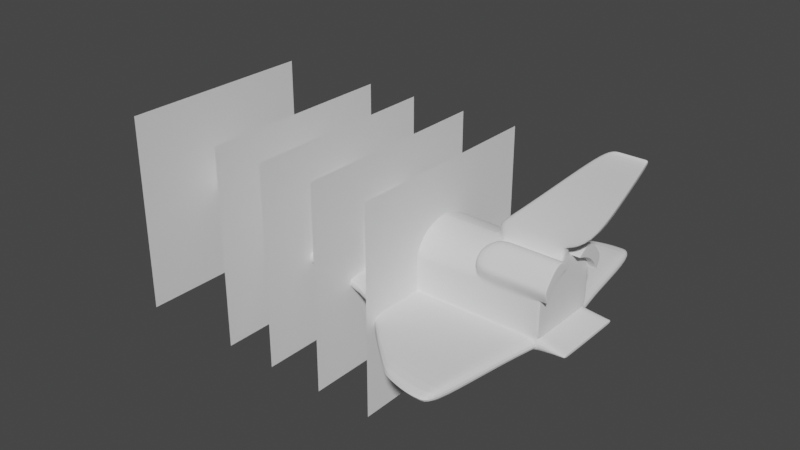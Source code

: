 # Source: 0011-transbordador.blend  (saved by Blender 3.3.6; exported with 4.5.12 LTS)
import bpy
from mathutils import Matrix  # noqa: F401  (used for matrix-valued properties, if any)

bpy.ops.wm.read_factory_settings(use_empty=True)
scene = bpy.context.scene
scene.name = 'Scene'

# ---- collections
col_collection = bpy.data.collections.new('Collection'); scene.collection.children.link(col_collection)

# ---- world
world_world = bpy.data.worlds.new('World'); scene.world = world_world
world_world.use_nodes = True; world_world.node_tree.nodes.clear()
_N = world_world.node_tree.nodes; _L = world_world.node_tree.links
n0 = _N.new('ShaderNodeOutputWorld'); n0.name = 'World Output'; n0.location = (300, 300)
n1 = _N.new('ShaderNodeBackground'); n1.name = 'Background'; n1.location = (10, 300)
n1.inputs[0].default_value = (0.05088, 0.05088, 0.05088, 1.0)
_L.new(n1.outputs[0], n0.inputs[0])
n0.is_active_output = True
world_world.color = (0.05088, 0.05088, 0.05088)
world_world.use_sun_shadow = False
world_world.sun_shadow_jitter_overblur = 0.0

# ---- meshes
me_plane = bpy.data.meshes.new('Plane')
me_plane.from_pydata([(-1.0, -1.0, 0.0), (1.0, -1.0, 0.0), (-1.0, 1.0, 0.0), (1.0, 1.0, 0.0)], [], [(0, 1, 3, 2)])
_uv = me_plane.uv_layers.new(name='UVMap')
_uv.uv.foreach_set('vector', [0.0, 0.0, 1.0, 0.0, 1.0, 1.0, 0.0, 1.0])
me_plane.update()
me_plane_001 = bpy.data.meshes.new('Plane.001')
me_plane_001.from_pydata([(-1.0, -1.0, 0.0), (1.0, -1.0, 0.0), (-1.0, 1.0, 0.0), (1.0, 1.0, 0.0)], [], [(0, 1, 3, 2)])
_uv = me_plane_001.uv_layers.new(name='UVMap')
_uv.uv.foreach_set('vector', [0.0, 0.0, 1.0, 0.0, 1.0, 1.0, 0.0, 1.0])
me_plane_001.update()
me_plane_002 = bpy.data.meshes.new('Plane.002')
me_plane_002.from_pydata([(-1.0, -1.0, 0.0), (1.0, -1.0, 0.0), (-1.0, 1.0, 0.0), (1.0, 1.0, 0.0)], [], [(0, 1, 3, 2)])
_uv = me_plane_002.uv_layers.new(name='UVMap')
_uv.uv.foreach_set('vector', [0.0, 0.0, 1.0, 0.0, 1.0, 1.0, 0.0, 1.0])
me_plane_002.update()
me_plane_003 = bpy.data.meshes.new('Plane.003')
me_plane_003.from_pydata([(-1.0, -1.0, 0.0), (1.0, -1.0, 0.0), (-1.0, 1.0, 0.0), (1.0, 1.0, 0.0)], [], [(0, 1, 3, 2)])
_uv = me_plane_003.uv_layers.new(name='UVMap')
_uv.uv.foreach_set('vector', [0.0, 0.0, 1.0, 0.0, 1.0, 1.0, 0.0, 1.0])
me_plane_003.update()
me_plane_004 = bpy.data.meshes.new('Plane.004')
me_plane_004.from_pydata([(-1.0, -1.0, 0.0), (1.0, -1.0, 0.0), (-1.0, 1.0, 0.0), (1.0, 1.0, 0.0)], [], [(0, 1, 3, 2)])
_uv = me_plane_004.uv_layers.new(name='UVMap')
_uv.uv.foreach_set('vector', [0.0, 0.0, 1.0, 0.0, 1.0, 1.0, 0.0, 1.0])
me_plane_004.update()
me_cube_002 = bpy.data.meshes.new('Cube.002')
me_cube_002.from_pydata([(-0.1192, -0.04333, -0.03555), (-0.1192, -0.04333, 0.05335), (-0.1192, -0.00388, -0.03555), (-0.1192, -0.00388, 0.05335), (0.9813, -0.3522, 0.2362), (1.493, -0.3522, 0.2362), (0.9813, -0.3522, 0.2428), (1.493, -0.3522, 0.2428), (-0.01449, -0.04626, 0.1184), (-0.02252, 0.0, 0.1184), (0.3027, 0.0, 0.2769), (0.309, -0.05072, 0.2769), (0.531, 0.0, 0.3524), (0.5352, -0.08613, 0.343), (-0.04414, 0.0, -0.0904), (-0.03612, -0.04626, -0.0904), (0.304, 0.0, -0.1578), (0.3102, -0.05072, -0.1578), (0.5352, -0.08613, -0.1782), (0.531, 0.0, -0.1782), (1.493, -0.3522, -0.06222), (0.8634, -0.3522, 0.2362), (0.62, -0.3254, 0.2848), (0.636, -0.1107, -0.1782), (0.636, 0.0, -0.1782), (0.9813, -0.3522, -0.06222), (0.8634, -0.3522, 0.06262), (0.9813, -0.3522, 0.06262), (0.7411, -0.1107, -0.1782), (0.7411, 0.0, -0.1782), (0.7595, -0.3372, 0.2505), (0.7604, -0.3372, 0.06262), (0.8634, -0.3522, -0.178), (0.9168, -0.1107, -0.1782), (0.9168, 0.0, -0.1782), (0.531, 0.0, 0.3591), (0.5352, -0.08613, 0.3496), (0.8634, -0.3522, -0.06222), (0.1446, -0.2018, -0.0902), (0.62, -0.3254, 0.2781), (0.6214, 0.0, 0.4834), (0.6214, -0.09784, 0.4791), (0.7066, 0.0, 0.5197), (0.7066, -0.06274, 0.5154), (0.7834, 0.0, 0.5197), (0.7834, -0.06274, 0.5154), (0.9168, 0.0, 0.5197), (0.9168, -0.06274, 0.5154), (0.1663, -0.2018, 0.1186), (0.3038, -0.2476, 0.1818), (0.6521, -0.3254, 0.06262), (1.494, -0.1107, -0.1782), (1.494, 0.0, -0.1782), (0.7604, -0.3372, -0.178), (1.494, 0.0, 0.5197), (1.494, -0.06274, 0.5154), (0.6521, -0.3254, -0.178), (0.6521, -0.3254, -0.06222), (0.7604, -0.3372, -0.06222), (2.075, -0.1107, -0.1782), (2.075, 0.0, -0.1782), (0.2619, -0.2476, 0.06262), (2.075, 0.0, 0.5197), (2.075, -0.06274, 0.5154), (0.3051, -0.2476, -0.1576), (0.2619, -0.2476, -0.06222), (2.64, -0.1107, 0.343), (2.64, -0.1107, -0.1782), (2.64, 0.0, -0.1782), (2.64, -0.1107, 0.3496), (2.64, 0.0, 0.5197), (2.64, -0.06274, 0.5154), (0.05392, -0.1623, 0.05355), (0.05392, -0.1623, -0.03535), (3.142, -0.1107, 0.343), (3.142, -0.1107, -0.1782), (3.142, 0.0, -0.1782), (3.142, -0.1107, 0.3496), (3.142, 0.0, 0.5197), (3.142, -0.06274, 0.5154), (2.075, -0.363, -0.06222), (2.075, -0.363, -0.178), (1.493, -0.363, -0.178), (0.9813, -0.363, -0.178), (3.633, -0.2388, -0.1781), (0.9813, -0.363, -0.06222), (3.209, -0.1107, -0.1782), (3.209, 0.0, -0.1782), (3.634, -0.1117, -0.1782), (1.493, -0.363, -0.06222), (3.209, 0.0, 0.5197), (3.314, -0.06274, 0.5154), (-0.08392, -0.09205, -0.03544), (-0.08392, -0.09205, 0.05346), (0.3044, -0.1235, -0.1577), (0.5744, -0.1843, -0.1781), (0.6934, -0.2378, -0.1781), (0.3032, -0.1235, 0.2606), (0.02521, -0.1217, 0.1185), (0.5744, -0.1843, 0.3221), (0.003586, -0.1217, -0.0903), (0.7985, -0.2378, -0.1781), (0.5744, -0.1843, 0.3288), (0.9164, -0.2378, -0.1781), (0.6787, -0.2363, 0.4284), (0.764, -0.2363, 0.4647), (0.8407, -0.2363, 0.4647), (0.9164, -0.2363, 0.4647), (1.493, -0.2378, -0.1781), (1.493, -0.2363, 0.4647), (2.64, -0.2378, 0.3029), (2.075, -0.2378, -0.1781), (2.075, -0.2363, 0.4647), (3.141, -0.2378, 0.3095), (2.64, -0.2378, 0.3095), (2.64, -0.2378, -0.1781), (3.141, -0.2378, 0.3029), (2.64, -0.2363, 0.4647), (3.634, -0.06372, 0.5154), (3.314, -0.2013, 0.6128), (3.141, -0.2378, -0.1781), (3.141, -0.2363, 0.4647), (3.208, -0.363, -0.178), (3.436, -0.3635, -0.178), (3.209, -0.2378, -0.1781), (3.209, -0.2363, 0.4647), (0.9813, -0.3522, -0.178), (0.7595, -0.3372, 0.2571), (0.7359, -0.3349, 0.3236), (0.8634, -0.3522, 0.2428), (1.493, -0.3522, 0.06262), (0.8289, -0.3499, 0.3189), (0.9056, -0.3499, 0.3189), (0.9813, -0.3499, 0.3189), (2.075, -0.3522, 0.2362), (2.075, -0.3522, 0.06262), (1.493, -0.3522, -0.178), (1.493, -0.3499, 0.3189), (2.64, -0.3522, 0.2362), (2.64, -0.3522, 0.06262), (2.075, -0.3522, -0.06222), (2.075, -0.3522, -0.178), (2.075, -0.3522, 0.2428), (2.075, -0.3499, 0.3189), (2.64, -0.3522, -0.06222), (3.141, -0.3522, 0.2428), (2.64, -0.3522, -0.178), (3.141, -0.3522, 0.2362), (2.64, -0.3499, 0.3189), (3.319, -0.3522, 0.2428), (3.319, -0.3522, 0.2362), (3.141, -0.3522, 0.06262), (3.141, -0.3522, -0.06222), (3.141, -0.3522, -0.178), (3.141, -0.3499, 0.3189), (3.208, -0.3522, 0.06262), (3.208, -0.3522, -0.06222), (3.208, -0.3522, -0.178), (3.208, -0.3499, 0.3189), (2.64, -0.3522, 0.2428), (3.839, -0.2377, 0.4647), (3.437, -0.1113, -0.1782), (3.437, -0.2384, -0.1781), (3.208, -0.3009, 0.5418), (3.437, -0.06326, 0.5154), (3.84, 0.0, -0.06241), (3.84, -0.1122, -0.06241), (3.437, 0.0, -0.1782), (3.84, 0.0, -0.1782), (3.318, 0.0, 0.7259), (3.84, -0.1122, -0.1782), (3.436, -0.3527, 0.2362), (3.436, -0.3527, -0.06222), (3.436, -0.3527, 0.06262), (3.436, -0.3527, -0.178), (3.436, -0.3527, 0.2428), (3.615, -0.4056, 0.3963), (0.8634, -0.363, -0.178), (3.634, 0.0, -0.1782), (0.8634, -0.363, -0.06222), (3.318, -0.04512, 0.7216), (3.436, -0.3635, -0.06222), (3.208, -0.363, -0.06222), (3.616, -0.3532, 0.2362), (3.616, -0.3532, -0.06221), (3.616, -0.3532, 0.06262), (3.616, -0.3532, -0.178), (3.616, -0.3532, 0.2428), (3.839, -0.406, 0.3963), (3.84, -0.0642, 0.5154), (3.839, -0.2393, -0.1781), (3.84, 0.0, 0.5197), (3.839, -0.2393, -0.06231), (3.839, -0.3536, 0.2362), (3.839, -0.3536, -0.06221), (3.839, -0.3536, 0.06262), (3.839, -0.3536, -0.178), (3.839, -0.3513, 0.2908), (3.839, -0.3514, 0.3189), (2.64, -0.363, -0.178), (2.64, -0.363, -0.06222), (3.141, -0.363, -0.178), (3.141, -0.363, -0.06222), (3.616, -0.364, -0.06221), (3.616, -0.364, -0.178), (3.839, -0.3644, -0.06221), (3.839, -0.3644, -0.178), (2.639, -0.637, -0.178), (2.249, -0.5957, -0.178), (2.249, -0.5957, -0.06222), (2.639, -0.637, -0.06222), (1.646, -0.4793, -0.178), (1.014, -0.3774, -0.06222), (1.26, -0.421, -0.06222), (1.646, -0.4793, -0.06222), (1.26, -0.421, -0.178), (1.014, -0.3774, -0.178), (3.436, -0.6375, -0.178), (3.208, -0.637, -0.178), (3.208, -0.637, -0.06222), (3.436, -0.6375, -0.06222), (3.141, -0.637, -0.178), (3.141, -0.637, -0.06222), (3.582, -0.6379, -0.06221), (3.582, -0.6379, -0.178), (3.783, -0.6384, -0.06221), (3.783, -0.6384, -0.178), (2.86, -0.8625, -0.178), (2.503, -0.7703, -0.178), (2.503, -0.7703, -0.06222), (2.86, -0.8625, -0.06222), (3.436, -1.018, -0.178), (3.208, -1.018, -0.178), (3.208, -1.018, -0.06222), (3.436, -1.018, -0.06222), (3.14, -1.018, -0.178), (3.14, -1.018, -0.06222), (3.571, -1.019, -0.06221), (3.571, -1.019, -0.178), (3.729, -1.019, -0.06221), (3.729, -1.019, -0.178), (2.954, -1.217, -0.178), (2.765, -1.038, -0.178), (2.765, -1.038, -0.06222), (2.954, -1.217, -0.06222), (3.435, -1.497, -0.178), (3.222, -1.436, -0.178), (3.222, -1.436, -0.06222), (3.435, -1.497, -0.06222), (3.144, -1.394, -0.178), (3.144, -1.394, -0.06222), (3.544, -1.497, -0.06221), (3.544, -1.497, -0.178), (3.649, -1.498, -0.06221), (3.649, -1.498, -0.178), (3.209, 0.0, 0.6268), (3.209, -0.04299, 0.6226), (3.688, 0.0, 1.09), (3.437, -0.04351, 0.6226), (3.688, -0.02738, 1.086), (3.634, -0.04397, 0.6226), (3.84, 0.0, 0.6268), (3.84, -0.04445, 0.6226), (4.036, 0.0, 1.438), (3.568, -0.04565, 0.7216), (4.036, -0.02928, 1.433), (3.731, -0.0461, 0.7216), (4.012, -0.04658, 0.7216), (3.854, -0.02791, 1.086), (4.028, -0.02836, 1.086), (4.204, -0.02884, 1.086), (3.862, 0.0, 0.6268), (4.147, -0.02981, 1.433), (3.862, -0.04445, 0.6226), (4.266, -0.03026, 1.433), (4.383, -0.03074, 1.433), (4.151, 0.0, 1.512), (4.151, -0.01549, 1.508), (4.213, 0.0, 1.512), (4.213, -0.01601, 1.508), (4.311, 0.0, 1.512), (4.311, -0.01647, 1.508), (4.412, 0.0, 1.512), (4.412, -0.01694, 1.508), (4.061, 0.0, 0.7259), (4.061, -0.04658, 0.7216), (4.248, 0.0, 1.09), (4.248, -0.02884, 1.086), (4.413, 0.0, 1.438), (4.413, -0.03074, 1.433), (4.44, 0.0, 1.512), (4.44, -0.01694, 1.508), (3.839, -0.3555, 0.2941), (3.616, -0.355, 0.2941), (3.209, -0.2405, 0.4679), (3.314, -0.06694, 0.5187), (3.436, -0.3546, 0.2941), (3.319, -0.354, 0.2941), (3.634, -0.06792, 0.5187), (3.437, -0.06747, 0.5187), (3.208, -0.3541, 0.3222), (3.915, -0.3558, 0.2941), (3.84, -0.0684, 0.5187), (3.915, -0.3515, 0.2908), (3.436, -0.4051, 0.3963), (3.319, -0.4046, 0.3963), (3.633, -0.3018, 0.5418), (3.633, -0.2022, 0.6128), (3.437, -0.2018, 0.6128), (3.436, -0.3014, 0.5418), (3.208, -0.3723, 0.4488), (3.436, -0.3728, 0.4488), (3.839, -0.3023, 0.5418), (3.84, -0.2027, 0.6128), (3.615, -0.3732, 0.4488), (3.839, -0.3737, 0.4488), (3.85, -0.1122, -0.1782), (3.85, -0.2393, -0.1781), (3.85, -0.1122, -0.06241), (3.85, 0.0, -0.06241), (3.85, 0.0, -0.1782), (3.85, -0.2393, -0.06231), (3.85, -0.3537, -0.06221), (3.85, -0.3537, -0.178), (4.089, -0.1128, -0.1357), (4.088, -0.2399, -0.1357), (4.089, -0.1128, -0.1048), (4.089, 0.0, -0.1048), (4.089, 0.0, -0.1357), (4.088, -0.2399, -0.1047), (4.088, -0.3542, -0.1047), (4.088, -0.3542, -0.1356), (4.094, -0.1128, -0.1357), (4.093, -0.2399, -0.1357), (4.094, -0.1128, -0.1048), (4.094, 0.0, -0.1048), (4.094, 0.0, -0.1357), (4.093, -0.2399, -0.1047), (4.093, -0.3542, -0.1047), (4.093, -0.3542, -0.1356), (3.912, -0.3515, 0.2908), (3.912, -0.3557, 0.2941), (3.913, -0.238, 0.4647), (3.913, -0.06444, 0.5154), (3.844, -0.2393, 0.3029), (3.912, -0.3516, 0.3189), (3.844, -0.1122, 0.343), (3.913, -0.06864, 0.5187), (3.912, -0.4063, 0.3963), (3.913, -0.203, 0.6128), (3.912, -0.374, 0.4488), (3.912, -0.3026, 0.5418), (3.915, -0.238, 0.4647), (3.916, -0.06445, 0.5154), (3.915, -0.3558, 0.3222), (3.915, -0.3516, 0.3189), (3.915, -0.2422, 0.468), (3.916, -0.06865, 0.5187), (3.914, -0.4063, 0.3963), (3.915, -0.203, 0.6128), (3.914, -0.374, 0.4488), (3.915, -0.3026, 0.5418), (3.844, -0.2378, 0.4647), (3.844, -0.06421, 0.5154), (3.844, 0.0, 0.06243), (3.844, 0.0, -0.06241), (3.844, -0.1122, -0.06241), (3.844, -0.1122, 0.06243), (3.844, 0.0, 0.3524), (3.844, 0.0, 0.3591), (3.844, -0.1122, 0.3496), (3.844, -0.2393, 0.3095), (3.844, 0.0, 0.5197), (3.844, -0.2393, -0.06231), (3.844, -0.2393, 0.06253), (3.843, -0.3537, 0.2362), (3.843, -0.3537, -0.06221), (3.843, -0.3537, 0.06262), (3.843, -0.3513, 0.2908), (3.843, -0.3514, 0.3189)], [], [(0, 1, 3, 2), (3, 1, 8, 9), (58, 53, 32, 37), (30, 31, 26, 21), (65, 73, 38, 64), (57, 56, 53, 58), (10, 11, 13, 12), (10, 9, 8, 11), (50, 57, 58, 31), (61, 50, 39, 49), (72, 61, 49, 48), (14, 16, 17, 15), (17, 16, 19, 18), (57, 65, 64, 56), (0, 2, 14, 15), (61, 65, 57, 50), (39, 30, 127, 22), (65, 61, 72, 73), (15, 17, 94, 100), (18, 19, 24, 23), (41, 36, 102, 104), (181, 182, 219, 220), (45, 43, 105, 106), (23, 24, 29, 28), (69, 77, 113, 114), (67, 75, 120, 115), (85, 179, 212, 213), (12, 13, 36, 35), (28, 29, 34, 33), (18, 23, 96, 95), (35, 36, 41, 40), (43, 41, 104, 105), (59, 67, 115, 111), (23, 28, 101, 96), (40, 41, 43, 42), (42, 43, 45, 44), (44, 45, 47, 46), (28, 33, 103, 101), (79, 71, 117, 121), (36, 13, 99, 102), (51, 59, 111, 108), (54, 55, 63, 62), (8, 1, 93, 98), (33, 34, 52, 51), (0, 15, 100, 92), (46, 47, 55, 54), (204, 206, 226, 224), (62, 63, 71, 70), (71, 63, 112, 117), (51, 52, 60, 59), (33, 51, 108, 103), (75, 86, 124, 120), (13, 11, 97, 99), (63, 55, 109, 112), (70, 71, 79, 78), (122, 123, 217, 218), (69, 66, 74, 77), (59, 60, 68, 67), (17, 18, 95, 94), (55, 47, 107, 109), (77, 74, 116, 113), (78, 79, 91, 90), (11, 8, 98, 97), (66, 69, 114, 110), (67, 68, 76, 75), (91, 79, 121, 125), (47, 45, 106, 107), (118, 164, 299, 298), (86, 87, 167, 161), (124, 86, 161, 162), (149, 175, 296, 297), (118, 189, 262, 260), (74, 66, 110, 116), (75, 76, 87, 86), (1, 0, 92, 93), (149, 150, 171, 175), (125, 158, 300, 294), (108, 111, 141, 136), (96, 101, 32, 53), (20, 25, 85, 89), (95, 96, 53, 56), (157, 124, 162, 174), (112, 109, 137, 143), (92, 100, 38, 73), (111, 115, 146, 141), (150, 155, 173, 171), (115, 120, 153, 146), (104, 102, 22, 128), (94, 95, 56, 64), (117, 112, 143, 148), (102, 99, 39, 22), (100, 94, 64, 38), (121, 117, 148, 154), (93, 92, 73, 72), (101, 103, 126, 32), (120, 124, 157, 153), (98, 93, 72, 48), (107, 106, 132, 133), (99, 97, 49, 39), (106, 105, 131, 132), (103, 108, 136, 126), (125, 121, 154, 158), (97, 98, 48, 49), (138, 147, 145, 159), (105, 104, 128, 131), (109, 107, 133, 137), (155, 156, 172, 173), (39, 50, 31, 30), (21, 26, 27, 4), (140, 20, 89, 80), (26, 37, 25, 27), (31, 58, 37, 26), (133, 6, 7, 137), (27, 25, 20, 130), (6, 4, 5, 7), (30, 21, 129, 127), (4, 27, 130, 5), (21, 4, 6, 129), (127, 129, 132, 131), (129, 6, 133, 132), (22, 127, 131, 128), (130, 20, 140, 135), (5, 130, 135, 134), (153, 157, 122, 201), (135, 140, 144, 139), (134, 135, 139, 138), (194, 184, 203, 205), (137, 7, 142, 143), (7, 5, 134, 142), (139, 144, 152, 151), (138, 139, 151, 147), (126, 136, 82, 83), (143, 142, 159, 148), (142, 134, 138, 159), (147, 151, 155, 150), (145, 147, 150, 149), (156, 152, 202, 182), (148, 159, 145, 154), (151, 152, 156, 155), (184, 172, 181, 203), (154, 145, 149, 158), (166, 192, 321, 318), (195, 194, 376, 377), (158, 149, 297, 300), (91, 164, 258, 256), (162, 161, 88, 84), (164, 91, 295, 299), (175, 171, 183, 187), (172, 156, 182, 181), (171, 173, 185, 183), (161, 167, 178, 88), (173, 172, 184, 185), (315, 188, 348, 350), (174, 162, 84, 186), (84, 88, 170, 190), (189, 118, 298, 302), (187, 183, 193, 197), (146, 153, 201, 199), (183, 185, 195, 193), (185, 184, 194, 195), (186, 84, 190, 196), (175, 187, 293, 296), (88, 178, 168, 170), (91, 125, 294, 295), (90, 91, 256, 255), (189, 160, 362, 363), (160, 198, 379, 362), (194, 196, 323, 322), (191, 189, 363, 372), (194, 192, 373, 376), (198, 197, 378, 379), (197, 193, 375, 378), (170, 168, 320, 316), (166, 165, 365, 366), (192, 166, 366, 373), (193, 195, 377, 375), (199, 201, 221, 207), (82, 81, 208, 211), (205, 203, 223, 225), (83, 82, 211, 215), (202, 200, 210, 222), (144, 140, 80, 200), (136, 141, 81, 82), (141, 146, 199, 81), (196, 194, 205, 206), (174, 186, 204, 123), (25, 37, 179, 85), (186, 196, 206, 204), (37, 32, 177, 179), (32, 126, 83, 177), (152, 144, 200, 202), (157, 174, 123, 122), (214, 211, 208, 209), (213, 215, 211, 214), (212, 216, 215, 213), (220, 219, 233, 234), (223, 220, 234, 237), (209, 208, 228, 229), (218, 217, 231, 232), (221, 218, 232, 235), (226, 225, 239, 240), (182, 202, 222, 219), (177, 83, 215, 216), (206, 205, 225, 226), (80, 89, 214, 209), (201, 122, 218, 221), (81, 199, 207, 208), (179, 177, 216, 212), (203, 181, 220, 223), (200, 80, 209, 210), (89, 85, 213, 214), (123, 204, 224, 217), (237, 234, 248, 251), (232, 231, 245, 246), (235, 232, 246, 249), (240, 239, 253, 254), (229, 228, 242, 243), (233, 236, 250, 247), (217, 224, 238, 231), (208, 207, 227, 228), (210, 209, 229, 230), (222, 210, 230, 236), (225, 223, 237, 239), (207, 221, 235, 227), (224, 226, 240, 238), (219, 222, 236, 233), (247, 246, 245, 248), (243, 242, 241, 244), (244, 241, 249, 250), (250, 249, 246, 247), (248, 245, 252, 251), (251, 252, 254, 253), (234, 233, 247, 248), (231, 238, 252, 245), (236, 230, 244, 250), (228, 227, 241, 242), (239, 237, 251, 253), (227, 235, 249, 241), (230, 229, 243, 244), (238, 240, 254, 252), (282, 283, 291, 290), (255, 256, 180, 169), (256, 258, 264, 180), (189, 191, 261, 262), (164, 118, 260, 258), (264, 266, 269, 268), (267, 262, 273, 285), (180, 264, 268, 259), (258, 260, 266, 264), (260, 262, 267, 266), (268, 269, 274, 272), (270, 267, 285, 287), (259, 268, 272, 265), (169, 180, 259, 257), (266, 267, 270, 269), (272, 274, 281, 279), (262, 261, 271, 273), (265, 272, 279, 277), (257, 259, 265, 263), (269, 270, 275, 274), (276, 277, 279, 278), (278, 279, 281, 280), (280, 281, 283, 282), (263, 265, 277, 276), (274, 275, 283, 281), (273, 271, 284, 285), (285, 284, 286, 287), (287, 286, 288, 289), (289, 288, 290, 291), (275, 270, 287, 289), (283, 275, 289, 291), (302, 313, 349, 347), (298, 299, 308, 307), (198, 160, 342, 345), (297, 296, 304, 305), (302, 298, 307, 313), (312, 315, 350, 351), (300, 297, 305, 310), (295, 294, 163, 119), (296, 293, 176, 304), (187, 197, 292, 293), (188, 292, 341, 348), (292, 197, 340, 341), (119, 163, 309, 308), (310, 305, 304, 311), (163, 310, 311, 309), (309, 311, 314, 306), (311, 304, 176, 314), (308, 309, 306, 307), (314, 176, 188, 315), (307, 306, 312, 313), (306, 314, 315, 312), (293, 292, 188, 176), (294, 300, 310, 163), (299, 295, 119, 308), (317, 316, 324, 325), (316, 320, 328, 324), (321, 322, 330, 329), (190, 170, 316, 317), (165, 166, 318, 319), (196, 190, 317, 323), (192, 194, 322, 321), (330, 331, 339, 338), (325, 324, 332, 333), (324, 328, 336, 332), (322, 323, 331, 330), (323, 317, 325, 331), (318, 321, 329, 326), (319, 318, 326, 327), (332, 334, 337, 333), (335, 334, 332, 336), (333, 337, 338, 339), (331, 325, 333, 339), (326, 329, 337, 334), (327, 326, 334, 335), (329, 330, 338, 337), (347, 349, 359, 357), (342, 343, 353, 352), (343, 347, 357, 353), (349, 351, 361, 359), (348, 341, 301, 358), (341, 340, 303, 301), (313, 312, 351, 349), (197, 198, 345, 340), (189, 302, 347, 343), (160, 189, 343, 342), (355, 352, 356, 354), (356, 357, 359, 361), (301, 354, 360, 358), (354, 356, 361, 360), (303, 355, 354, 301), (352, 353, 357, 356), (351, 350, 360, 361), (345, 342, 352, 355), (350, 348, 358, 360), (340, 345, 355, 303), (370, 363, 362, 371), (346, 370, 371, 344), (367, 346, 344, 374), (365, 364, 367, 366), (367, 364, 368, 346), (370, 369, 372, 363), (346, 368, 369, 370), (366, 367, 374, 373), (344, 371, 378, 375), (374, 344, 375, 377), (373, 374, 377, 376), (371, 362, 379, 378)])
_uv = me_cube_002.uv_layers.new(name='UVMap')
_uv.uv.foreach_set('vector', [0.375, 0.0, 0.625, 0.0, 0.625, 0.25, 0.375, 0.25, 0.625, 0.25, 0.625, 0.0, 0.625, 0.0, 0.625, 0.25, 0.375, 0.75, 0.375, 0.75, 0.375, 0.75, 0.375, 0.75, 0.625, 0.75, 0.625, 0.75, 0.625, 0.75, 0.625, 0.75, 0.375, 0.75, 0.375, 1.0, 0.375, 1.0, 0.375, 0.75, 0.375, 0.75, 0.375, 0.75, 0.375, 0.75, 0.375, 0.75, 0.625, 0.5, 0.625, 0.75, 0.625, 0.75, 0.625, 0.5, 0.625, 0.5, 0.875, 0.5, 0.875, 0.75, 0.625, 0.75, 0.625, 0.75, 0.375, 0.75, 0.375, 0.75, 0.625, 0.75, 0.625, 0.75, 0.625, 0.75, 0.625, 0.75, 0.625, 0.75, 0.625, 1.0, 0.625, 0.75, 0.625, 0.75, 0.625, 1.0, 0.125, 0.5, 0.375, 0.5, 0.375, 0.75, 0.125, 0.75, 0.375, 0.75, 0.375, 0.5, 0.375, 0.5, 0.375, 0.75, 0.375, 0.75, 0.375, 0.75, 0.375, 0.75, 0.375, 0.75, 0.375, 0.0, 0.375, 0.25, 0.375, 0.25, 0.375, 0.0, 0.625, 0.75, 0.375, 0.75, 0.375, 0.75, 0.625, 0.75, 0.625, 0.75, 0.625, 0.75, 0.625, 0.75, 0.625, 0.75, 0.375, 0.75, 0.625, 0.75, 0.625, 1.0, 0.375, 1.0, 0.125, 0.75, 0.375, 0.75, 0.375, 0.75, 0.125, 0.75, 0.375, 0.75, 0.375, 0.5, 0.375, 0.5, 0.375, 0.75, 0.625, 0.75, 0.625, 0.75, 0.625, 0.75, 0.625, 0.75, 0.375, 0.75, 0.375, 0.75, 0.375, 0.75, 0.375, 0.75, 0.625, 0.75, 0.625, 0.75, 0.625, 0.75, 0.625, 0.75, 0.375, 0.75, 0.375, 0.5, 0.375, 0.5, 0.375, 0.75, 0.625, 0.75, 0.625, 0.75, 0.625, 0.75, 0.625, 0.75, 0.375, 0.75, 0.375, 0.75, 0.375, 0.75, 0.375, 0.75, 0.375, 0.75, 0.375, 0.75, 0.375, 0.75, 0.375, 0.75, 0.625, 0.5, 0.625, 0.75, 0.625, 0.75, 0.625, 0.5, 0.375, 0.75, 0.375, 0.5, 0.375, 0.5, 0.375, 0.75, 0.375, 0.75, 0.375, 0.75, 0.375, 0.75, 0.375, 0.75, 0.625, 0.5, 0.625, 0.75, 0.625, 0.75, 0.625, 0.5, 0.625, 0.75, 0.625, 0.75, 0.625, 0.75, 0.625, 0.75, 0.375, 0.75, 0.375, 0.75, 0.375, 0.75, 0.375, 0.75, 0.375, 0.75, 0.375, 0.75, 0.375, 0.75, 0.375, 0.75, 0.625, 0.5, 0.625, 0.75, 0.625, 0.75, 0.625, 0.5, 0.625, 0.5, 0.625, 0.75, 0.625, 0.75, 0.625, 0.5, 0.625, 0.5, 0.625, 0.75, 0.625, 0.75, 0.625, 0.5, 0.375, 0.75, 0.375, 0.75, 0.375, 0.75, 0.375, 0.75, 0.625, 0.75, 0.625, 0.75, 0.625, 0.75, 0.625, 0.75, 0.625, 0.75, 0.625, 0.75, 0.625, 0.75, 0.625, 0.75, 0.375, 0.75, 0.375, 0.75, 0.375, 0.75, 0.375, 0.75, 0.625, 0.5, 0.625, 0.75, 0.625, 0.75, 0.625, 0.5, 0.625, 0.0, 0.625, 0.0, 0.625, 0.0, 0.625, 0.0, 0.375, 0.75, 0.375, 0.5, 0.375, 0.5, 0.375, 0.75, 0.375, 0.0, 0.375, 0.0, 0.375, 0.0, 0.375, 0.0, 0.625, 0.5, 0.625, 0.75, 0.625, 0.75, 0.625, 0.5, 0.375, 0.75, 0.375, 0.75, 0.375, 0.75, 0.375, 0.75, 0.625, 0.5, 0.625, 0.75, 0.625, 0.75, 0.625, 0.5, 0.625, 0.75, 0.625, 0.75, 0.625, 0.75, 0.625, 0.75, 0.375, 0.75, 0.375, 0.5, 0.375, 0.5, 0.375, 0.75, 0.375, 0.75, 0.375, 0.75, 0.375, 0.75, 0.375, 0.75, 0.375, 0.75, 0.375, 0.75, 0.375, 0.75, 0.375, 0.75, 0.625, 0.75, 0.625, 0.75, 0.625, 0.75, 0.625, 0.75, 0.625, 0.75, 0.625, 0.75, 0.625, 0.75, 0.625, 0.75, 0.625, 0.5, 0.625, 0.75, 0.625, 0.75, 0.625, 0.5, 0.375, 0.75, 0.375, 0.75, 0.375, 0.75, 0.375, 0.75, 0.625, 0.75, 0.625, 0.75, 0.625, 0.75, 0.625, 0.75, 0.375, 0.75, 0.375, 0.5, 0.375, 0.5, 0.375, 0.75, 0.375, 0.75, 0.375, 0.75, 0.375, 0.75, 0.375, 0.75, 0.625, 0.75, 0.625, 0.75, 0.625, 0.75, 0.625, 0.75, 0.625, 0.75, 0.625, 0.75, 0.625, 0.75, 0.625, 0.75, 0.625, 0.5, 0.625, 0.75, 0.625, 0.75, 0.625, 0.5, 0.625, 0.75, 0.875, 0.75, 0.875, 0.75, 0.625, 0.75, 0.625, 0.75, 0.625, 0.75, 0.625, 0.75, 0.625, 0.75, 0.375, 0.75, 0.375, 0.5, 0.375, 0.5, 0.375, 0.75, 0.625, 0.75, 0.625, 0.75, 0.625, 0.75, 0.625, 0.75, 0.625, 0.75, 0.625, 0.75, 0.625, 0.75, 0.625, 0.75, 0.625, 0.75, 0.625, 0.75, 0.625, 0.75, 0.625, 0.75, 0.375, 0.75, 0.375, 0.5, 0.375, 0.5, 0.375, 0.75, 0.375, 0.75, 0.375, 0.75, 0.375, 0.75, 0.375, 0.75, 0.625, 0.75, 0.625, 0.75, 0.625, 0.75, 0.625, 0.75, 0.625, 0.75, 0.625, 0.75, 0.625, 0.75, 0.625, 0.75, 0.625, 0.75, 0.625, 0.75, 0.625, 0.75, 0.625, 0.75, 0.375, 0.75, 0.375, 0.5, 0.375, 0.5, 0.375, 0.75, 0.625, 0.0, 0.375, 0.0, 0.375, 0.0, 0.625, 0.0, 0.625, 0.75, 0.625, 0.75, 0.625, 0.75, 0.625, 0.75, 0.625, 0.75, 0.625, 0.75, 0.625, 0.75, 0.625, 0.75, 0.375, 0.75, 0.375, 0.75, 0.375, 0.75, 0.375, 0.75, 0.375, 0.75, 0.375, 0.75, 0.375, 0.75, 0.375, 0.75, 0.375, 0.75, 0.375, 0.75, 0.375, 0.75, 0.375, 0.75, 0.375, 0.75, 0.375, 0.75, 0.375, 0.75, 0.375, 0.75, 0.375, 0.75, 0.375, 0.75, 0.375, 0.75, 0.375, 0.75, 0.625, 0.75, 0.625, 0.75, 0.625, 0.75, 0.625, 0.75, 0.375, 0.0, 0.375, 0.0, 0.375, 0.0, 0.375, 0.0, 0.375, 0.75, 0.375, 0.75, 0.375, 0.75, 0.375, 0.75, 0.625, 0.75, 0.625, 0.75, 0.625, 0.75, 0.625, 0.75, 0.375, 0.75, 0.375, 0.75, 0.375, 0.75, 0.375, 0.75, 0.625, 0.75, 0.625, 0.75, 0.625, 0.75, 0.625, 0.75, 0.375, 0.75, 0.375, 0.75, 0.375, 0.75, 0.375, 0.75, 0.625, 0.75, 0.625, 0.75, 0.625, 0.75, 0.625, 0.75, 0.625, 0.75, 0.625, 0.75, 0.625, 0.75, 0.625, 0.75, 0.125, 0.75, 0.375, 0.75, 0.375, 0.75, 0.125, 0.75, 0.625, 0.75, 0.625, 0.75, 0.625, 0.75, 0.625, 0.75, 0.625, 0.0, 0.375, 0.0, 0.375, 0.0, 0.625, 0.0, 0.375, 0.75, 0.375, 0.75, 0.375, 0.75, 0.375, 0.75, 0.375, 0.75, 0.375, 0.75, 0.375, 0.75, 0.375, 0.75, 0.625, 0.0, 0.625, 0.0, 0.625, 0.0, 0.625, 0.0, 0.625, 0.75, 0.625, 0.75, 0.625, 0.75, 0.625, 0.75, 0.625, 0.75, 0.625, 0.75, 0.625, 0.75, 0.625, 0.75, 0.625, 0.75, 0.625, 0.75, 0.625, 0.75, 0.625, 0.75, 0.375, 0.75, 0.375, 0.75, 0.375, 0.75, 0.375, 0.75, 0.625, 0.75, 0.625, 0.75, 0.625, 0.75, 0.625, 0.75, 0.625, 0.75, 0.875, 0.75, 0.875, 0.75, 0.625, 0.75, 0.625, 0.75, 0.625, 0.75, 0.625, 0.75, 0.625, 0.75, 0.625, 0.75, 0.625, 0.75, 0.625, 0.75, 0.625, 0.75, 0.625, 0.75, 0.625, 0.75, 0.625, 0.75, 0.625, 0.75, 0.625, 0.75, 0.375, 0.75, 0.375, 0.75, 0.625, 0.75, 0.625, 0.75, 0.625, 0.75, 0.625, 0.75, 0.625, 0.75, 0.625, 0.75, 0.625, 0.75, 0.625, 0.75, 0.625, 0.75, 0.375, 0.75, 0.375, 0.75, 0.375, 0.75, 0.375, 0.75, 0.625, 0.75, 0.375, 0.75, 0.375, 0.75, 0.625, 0.75, 0.625, 0.75, 0.375, 0.75, 0.375, 0.75, 0.625, 0.75, 0.625, 0.75, 0.625, 0.75, 0.625, 0.75, 0.625, 0.75, 0.625, 0.75, 0.375, 0.75, 0.375, 0.75, 0.625, 0.75, 0.625, 0.75, 0.625, 0.75, 0.625, 0.75, 0.625, 0.75, 0.625, 0.75, 0.625, 0.75, 0.625, 0.75, 0.625, 0.75, 0.625, 0.75, 0.625, 0.75, 0.625, 0.75, 0.625, 0.75, 0.625, 0.75, 0.625, 0.75, 0.625, 0.75, 0.625, 0.75, 0.625, 0.75, 0.625, 0.75, 0.625, 0.75, 0.625, 0.75, 0.625, 0.75, 0.625, 0.75, 0.625, 0.75, 0.625, 0.75, 0.625, 0.75, 0.625, 0.75, 0.625, 0.75, 0.625, 0.75, 0.625, 0.75, 0.375, 0.75, 0.375, 0.75, 0.625, 0.75, 0.625, 0.75, 0.625, 0.75, 0.625, 0.75, 0.625, 0.75, 0.375, 0.75, 0.375, 0.75, 0.375, 0.75, 0.375, 0.75, 0.625, 0.75, 0.375, 0.75, 0.375, 0.75, 0.625, 0.75, 0.625, 0.75, 0.625, 0.75, 0.625, 0.75, 0.625, 0.75, 0.375, 0.75, 0.375, 0.75, 0.375, 0.75, 0.375, 0.75, 0.625, 0.75, 0.625, 0.75, 0.625, 0.75, 0.625, 0.75, 0.625, 0.75, 0.625, 0.75, 0.625, 0.75, 0.625, 0.75, 0.625, 0.75, 0.375, 0.75, 0.375, 0.75, 0.625, 0.75, 0.625, 0.75, 0.625, 0.75, 0.625, 0.75, 0.625, 0.75, 0.375, 0.75, 0.375, 0.75, 0.375, 0.75, 0.375, 0.75, 0.625, 0.75, 0.625, 0.75, 0.625, 0.75, 0.625, 0.75, 0.625, 0.75, 0.625, 0.75, 0.625, 0.75, 0.625, 0.75, 0.625, 0.75, 0.625, 0.75, 0.625, 0.75, 0.625, 0.75, 0.625, 0.75, 0.625, 0.75, 0.625, 0.75, 0.625, 0.75, 0.375, 0.75, 0.375, 0.75, 0.375, 0.75, 0.375, 0.75, 0.625, 0.75, 0.625, 0.75, 0.625, 0.75, 0.625, 0.75, 0.625, 0.75, 0.375, 0.75, 0.375, 0.75, 0.625, 0.75, 0.375, 0.75, 0.375, 0.75, 0.375, 0.75, 0.375, 0.75, 0.625, 0.75, 0.625, 0.75, 0.625, 0.75, 0.625, 0.75, 0.375, 0.75, 0.375, 0.75, 0.375, 0.75, 0.375, 0.75, 0.625, 0.75, 0.375, 0.75, 0.375, 0.75, 0.625, 0.75, 0.625, 0.75, 0.625, 0.75, 0.625, 0.75, 0.625, 0.75, 0.625, 0.75, 0.625, 0.75, 0.625, 0.75, 0.625, 0.75, 0.375, 0.75, 0.375, 0.75, 0.375, 0.75, 0.375, 0.75, 0.625, 0.75, 0.625, 0.75, 0.625, 0.75, 0.625, 0.75, 0.625, 0.75, 0.625, 0.75, 0.625, 0.75, 0.625, 0.75, 0.375, 0.75, 0.375, 0.75, 0.375, 0.75, 0.375, 0.75, 0.625, 0.75, 0.625, 0.75, 0.625, 0.75, 0.625, 0.75, 0.375, 0.75, 0.375, 0.5, 0.375, 0.5, 0.375, 0.75, 0.625, 0.75, 0.375, 0.75, 0.375, 0.75, 0.625, 0.75, 0.625, 0.75, 0.625, 0.75, 0.625, 0.75, 0.625, 0.75, 0.375, 0.75, 0.375, 0.75, 0.375, 0.75, 0.375, 0.75, 0.375, 0.75, 0.375, 0.75, 0.375, 0.75, 0.375, 0.75, 0.625, 0.75, 0.625, 0.75, 0.625, 0.75, 0.625, 0.75, 0.625, 0.75, 0.625, 0.75, 0.625, 0.75, 0.625, 0.75, 0.375, 0.75, 0.375, 0.75, 0.375, 0.75, 0.375, 0.75, 0.625, 0.75, 0.625, 0.75, 0.625, 0.75, 0.625, 0.75, 0.625, 0.75, 0.375, 0.75, 0.375, 0.75, 0.625, 0.75, 0.375, 0.75, 0.375, 0.75, 0.375, 0.75, 0.375, 0.75, 0.625, 0.75, 0.625, 0.75, 0.625, 0.75, 0.625, 0.75, 0.375, 0.75, 0.375, 0.5, 0.375, 0.5, 0.375, 0.75, 0.625, 0.75, 0.625, 0.75, 0.625, 0.75, 0.625, 0.75, 0.625, 0.5, 0.625, 0.75, 0.625, 0.75, 0.625, 0.5, 0.625, 0.75, 0.625, 0.75, 0.625, 0.75, 0.625, 0.75, 0.625, 0.75, 0.625, 0.75, 0.625, 0.75, 0.625, 0.75, 0.375, 0.75, 0.375, 0.75, 0.375, 0.75, 0.375, 0.75, 0.625, 0.5, 0.625, 0.75, 0.625, 0.75, 0.625, 0.5, 0.375, 0.75, 0.375, 0.75, 0.375, 0.75, 0.375, 0.75, 0.625, 0.75, 0.625, 0.75, 0.625, 0.75, 0.625, 0.75, 0.625, 0.75, 0.625, 0.75, 0.625, 0.75, 0.625, 0.75, 0.375, 0.75, 0.375, 0.5, 0.375, 0.5, 0.375, 0.75, 0.375, 0.75, 0.375, 0.5, 0.375, 0.5, 0.375, 0.75, 0.375, 0.75, 0.375, 0.75, 0.375, 0.75, 0.375, 0.75, 0.625, 0.75, 0.625, 0.75, 0.625, 0.75, 0.625, 0.75, 0.375, 0.75, 0.375, 0.75, 0.375, 0.75, 0.375, 0.75, 0.375, 0.75, 0.375, 0.75, 0.375, 0.75, 0.375, 0.75, 0.375, 0.75, 0.375, 0.75, 0.375, 0.75, 0.375, 0.75, 0.375, 0.75, 0.375, 0.75, 0.375, 0.75, 0.375, 0.75, 0.375, 0.75, 0.375, 0.75, 0.375, 0.75, 0.375, 0.75, 0.375, 0.75, 0.375, 0.75, 0.375, 0.75, 0.375, 0.75, 0.375, 0.75, 0.375, 0.75, 0.375, 0.75, 0.375, 0.75, 0.375, 0.75, 0.375, 0.75, 0.375, 0.75, 0.375, 0.75, 0.375, 0.75, 0.375, 0.75, 0.375, 0.75, 0.375, 0.75, 0.375, 0.75, 0.375, 0.75, 0.375, 0.75, 0.375, 0.75, 0.375, 0.75, 0.375, 0.75, 0.375, 0.75, 0.375, 0.75, 0.375, 0.75, 0.375, 0.75, 0.375, 0.75, 0.375, 0.75, 0.375, 0.75, 0.375, 0.75, 0.375, 0.75, 0.375, 0.75, 0.375, 0.75, 0.375, 0.75, 0.375, 0.75, 0.375, 0.75, 0.375, 0.75, 0.375, 0.75, 0.375, 0.75, 0.375, 0.75, 0.375, 0.75, 0.375, 0.75, 0.375, 0.75, 0.375, 0.75, 0.375, 0.75, 0.375, 0.75, 0.375, 0.75, 0.375, 0.75, 0.375, 0.75, 0.375, 0.75, 0.375, 0.75, 0.375, 0.75, 0.375, 0.75, 0.375, 0.75, 0.375, 0.75, 0.375, 0.75, 0.375, 0.75, 0.375, 0.75, 0.375, 0.75, 0.375, 0.75, 0.375, 0.75, 0.375, 0.75, 0.375, 0.75, 0.375, 0.75, 0.375, 0.75, 0.375, 0.75, 0.375, 0.75, 0.375, 0.75, 0.375, 0.75, 0.375, 0.75, 0.375, 0.75, 0.375, 0.75, 0.375, 0.75, 0.375, 0.75, 0.375, 0.75, 0.375, 0.75, 0.375, 0.75, 0.375, 0.75, 0.375, 0.75, 0.375, 0.75, 0.375, 0.75, 0.375, 0.75, 0.375, 0.75, 0.375, 0.75, 0.375, 0.75, 0.375, 0.75, 0.375, 0.75, 0.375, 0.75, 0.375, 0.75, 0.375, 0.75, 0.375, 0.75, 0.375, 0.75, 0.375, 0.75, 0.375, 0.75, 0.375, 0.75, 0.375, 0.75, 0.375, 0.75, 0.375, 0.75, 0.375, 0.75, 0.375, 0.75, 0.375, 0.75, 0.375, 0.75, 0.375, 0.75, 0.375, 0.75, 0.375, 0.75, 0.375, 0.75, 0.375, 0.75, 0.375, 0.75, 0.375, 0.75, 0.375, 0.75, 0.375, 0.75, 0.375, 0.75, 0.375, 0.75, 0.375, 0.75, 0.375, 0.75, 0.375, 0.75, 0.375, 0.75, 0.375, 0.75, 0.375, 0.75, 0.375, 0.75, 0.375, 0.75, 0.375, 0.75, 0.375, 0.75, 0.375, 0.75, 0.375, 0.75, 0.375, 0.75, 0.375, 0.75, 0.375, 0.75, 0.375, 0.75, 0.375, 0.75, 0.375, 0.75, 0.375, 0.75, 0.375, 0.75, 0.375, 0.75, 0.375, 0.75, 0.375, 0.75, 0.375, 0.75, 0.375, 0.75, 0.375, 0.75, 0.375, 0.75, 0.375, 0.75, 0.375, 0.75, 0.375, 0.75, 0.375, 0.75, 0.375, 0.75, 0.375, 0.75, 0.375, 0.75, 0.375, 0.75, 0.375, 0.75, 0.375, 0.75, 0.375, 0.75, 0.375, 0.75, 0.375, 0.75, 0.375, 0.75, 0.375, 0.75, 0.375, 0.75, 0.375, 0.75, 0.375, 0.75, 0.375, 0.75, 0.375, 0.75, 0.375, 0.75, 0.375, 0.75, 0.375, 0.75, 0.375, 0.75, 0.375, 0.75, 0.375, 0.75, 0.375, 0.75, 0.375, 0.75, 0.375, 0.75, 0.375, 0.75, 0.375, 0.75, 0.375, 0.75, 0.375, 0.75, 0.375, 0.75, 0.375, 0.75, 0.375, 0.75, 0.375, 0.75, 0.375, 0.75, 0.375, 0.75, 0.375, 0.75, 0.375, 0.75, 0.375, 0.75, 0.375, 0.75, 0.375, 0.75, 0.375, 0.75, 0.375, 0.75, 0.375, 0.75, 0.375, 0.75, 0.375, 0.75, 0.375, 0.75, 0.375, 0.75, 0.375, 0.75, 0.375, 0.75, 0.375, 0.75, 0.375, 0.75, 0.375, 0.75, 0.375, 0.75, 0.375, 0.75, 0.375, 0.75, 0.375, 0.75, 0.375, 0.75, 0.375, 0.75, 0.375, 0.75, 0.375, 0.75, 0.375, 0.75, 0.375, 0.75, 0.375, 0.75, 0.375, 0.75, 0.375, 0.75, 0.375, 0.75, 0.375, 0.75, 0.375, 0.75, 0.375, 0.75, 0.375, 0.75, 0.375, 0.75, 0.375, 0.75, 0.375, 0.75, 0.375, 0.75, 0.375, 0.75, 0.375, 0.75, 0.375, 0.75, 0.375, 0.75, 0.375, 0.75, 0.375, 0.75, 0.375, 0.75, 0.375, 0.75, 0.375, 0.75, 0.375, 0.75, 0.375, 0.75, 0.375, 0.75, 0.375, 0.75, 0.375, 0.75, 0.375, 0.75, 0.375, 0.75, 0.375, 0.75, 0.375, 0.75, 0.625, 0.5, 0.625, 0.75, 0.625, 0.75, 0.625, 0.5, 0.625, 0.5, 0.625, 0.75, 0.625, 0.75, 0.625, 0.5, 0.625, 0.75, 0.625, 0.75, 0.625, 0.75, 0.625, 0.75, 0.625, 0.75, 0.625, 0.5, 0.625, 0.5, 0.625, 0.75, 0.625, 0.75, 0.625, 0.75, 0.625, 0.75, 0.625, 0.75, 0.625, 0.75, 0.625, 0.75, 0.625, 0.75, 0.625, 0.75, 0.625, 0.75, 0.625, 0.75, 0.625, 0.75, 0.625, 0.75, 0.625, 0.75, 0.625, 0.75, 0.625, 0.75, 0.625, 0.75, 0.625, 0.75, 0.625, 0.75, 0.625, 0.75, 0.625, 0.75, 0.625, 0.75, 0.625, 0.75, 0.625, 0.75, 0.625, 0.75, 0.625, 0.75, 0.625, 0.75, 0.625, 0.75, 0.625, 0.75, 0.625, 0.75, 0.625, 0.75, 0.625, 0.75, 0.625, 0.75, 0.625, 0.75, 0.625, 0.75, 0.625, 0.75, 0.625, 0.75, 0.625, 0.5, 0.625, 0.75, 0.625, 0.75, 0.625, 0.5, 0.625, 0.75, 0.625, 0.75, 0.625, 0.75, 0.625, 0.75, 0.625, 0.75, 0.625, 0.75, 0.625, 0.75, 0.625, 0.75, 0.625, 0.75, 0.625, 0.5, 0.625, 0.5, 0.625, 0.75, 0.625, 0.75, 0.625, 0.75, 0.625, 0.75, 0.625, 0.75, 0.625, 0.5, 0.625, 0.75, 0.625, 0.75, 0.625, 0.5, 0.625, 0.75, 0.625, 0.75, 0.625, 0.75, 0.625, 0.75, 0.625, 0.5, 0.625, 0.75, 0.625, 0.75, 0.625, 0.5, 0.625, 0.5, 0.625, 0.75, 0.625, 0.75, 0.625, 0.5, 0.625, 0.5, 0.625, 0.75, 0.625, 0.75, 0.625, 0.5, 0.625, 0.5, 0.625, 0.75, 0.625, 0.75, 0.625, 0.5, 0.625, 0.75, 0.625, 0.75, 0.625, 0.75, 0.625, 0.75, 0.625, 0.75, 0.625, 0.5, 0.625, 0.5, 0.625, 0.75, 0.625, 0.75, 0.625, 0.5, 0.625, 0.5, 0.625, 0.75, 0.625, 0.75, 0.625, 0.5, 0.625, 0.5, 0.625, 0.75, 0.625, 0.75, 0.625, 0.5, 0.625, 0.5, 0.625, 0.75, 0.625, 0.75, 0.625, 0.75, 0.625, 0.75, 0.625, 0.75, 0.625, 0.75, 0.625, 0.75, 0.625, 0.75, 0.625, 0.75, 0.625, 0.75, 0.625, 0.75, 0.625, 0.75, 0.625, 0.75, 0.625, 0.75, 0.625, 0.75, 0.625, 0.75, 0.625, 0.75, 0.625, 0.75, 0.625, 0.75, 0.625, 0.75, 0.625, 0.75, 0.625, 0.75, 0.625, 0.75, 0.625, 0.75, 0.625, 0.75, 0.625, 0.75, 0.625, 0.75, 0.625, 0.75, 0.625, 0.75, 0.625, 0.75, 0.625, 0.75, 0.625, 0.75, 0.625, 0.75, 0.625, 0.75, 0.625, 0.75, 0.625, 0.75, 0.625, 0.75, 0.625, 0.75, 0.625, 0.75, 0.625, 0.75, 0.625, 0.75, 0.625, 0.75, 0.625, 0.75, 0.625, 0.75, 0.625, 0.75, 0.625, 0.75, 0.625, 0.75, 0.625, 0.75, 0.625, 0.75, 0.625, 0.75, 0.625, 0.75, 0.625, 0.75, 0.625, 0.75, 0.625, 0.75, 0.625, 0.75, 0.625, 0.75, 0.625, 0.75, 0.625, 0.75, 0.625, 0.75, 0.625, 0.75, 0.625, 0.75, 0.625, 0.75, 0.625, 0.75, 0.625, 0.75, 0.625, 0.75, 0.625, 0.75, 0.625, 0.75, 0.625, 0.75, 0.625, 0.75, 0.625, 0.75, 0.625, 0.75, 0.625, 0.75, 0.625, 0.75, 0.625, 0.75, 0.625, 0.75, 0.625, 0.75, 0.625, 0.75, 0.625, 0.75, 0.625, 0.75, 0.625, 0.75, 0.625, 0.75, 0.625, 0.75, 0.625, 0.75, 0.625, 0.75, 0.625, 0.75, 0.625, 0.75, 0.625, 0.75, 0.625, 0.75, 0.625, 0.75, 0.625, 0.75, 0.625, 0.75, 0.625, 0.75, 0.625, 0.75, 0.625, 0.75, 0.625, 0.75, 0.625, 0.75, 0.625, 0.75, 0.625, 0.75, 0.625, 0.75, 0.625, 0.75, 0.625, 0.75, 0.625, 0.75, 0.625, 0.75, 0.625, 0.75, 0.625, 0.75, 0.375, 0.75, 0.375, 0.75, 0.375, 0.75, 0.375, 0.75, 0.375, 0.75, 0.375, 0.5, 0.375, 0.5, 0.375, 0.75, 0.375, 0.75, 0.375, 0.75, 0.375, 0.75, 0.375, 0.75, 0.375, 0.75, 0.375, 0.75, 0.375, 0.75, 0.375, 0.75, 0.375, 0.5, 0.375, 0.75, 0.375, 0.75, 0.375, 0.5, 0.375, 0.75, 0.375, 0.75, 0.375, 0.75, 0.375, 0.75, 0.375, 0.75, 0.375, 0.75, 0.375, 0.75, 0.375, 0.75, 0.375, 0.75, 0.375, 0.75, 0.375, 0.75, 0.375, 0.75, 0.375, 0.75, 0.375, 0.75, 0.375, 0.75, 0.375, 0.75, 0.375, 0.75, 0.375, 0.5, 0.375, 0.5, 0.375, 0.75, 0.375, 0.75, 0.375, 0.75, 0.375, 0.75, 0.375, 0.75, 0.375, 0.75, 0.375, 0.75, 0.375, 0.75, 0.375, 0.75, 0.375, 0.75, 0.375, 0.75, 0.375, 0.75, 0.375, 0.75, 0.375, 0.5, 0.375, 0.75, 0.375, 0.75, 0.375, 0.5, 0.375, 0.75, 0.375, 0.75, 0.375, 0.75, 0.375, 0.75, 0.375, 0.5, 0.375, 0.75, 0.375, 0.75, 0.375, 0.5, 0.375, 0.75, 0.375, 0.75, 0.375, 0.75, 0.375, 0.75, 0.375, 0.75, 0.375, 0.75, 0.375, 0.75, 0.375, 0.75, 0.375, 0.75, 0.375, 0.75, 0.375, 0.75, 0.375, 0.75, 0.375, 0.5, 0.375, 0.75, 0.375, 0.75, 0.375, 0.5, 0.375, 0.75, 0.375, 0.75, 0.375, 0.75, 0.375, 0.75, 0.625, 0.75, 0.625, 0.75, 0.625, 0.75, 0.625, 0.75, 0.625, 0.75, 0.625, 0.75, 0.625, 0.75, 0.625, 0.75, 0.625, 0.75, 0.625, 0.75, 0.625, 0.75, 0.625, 0.75, 0.625, 0.75, 0.625, 0.75, 0.625, 0.75, 0.625, 0.75, 0.625, 0.75, 0.625, 0.75, 0.625, 0.75, 0.625, 0.75, 0.625, 0.75, 0.625, 0.75, 0.625, 0.75, 0.625, 0.75, 0.625, 0.75, 0.625, 0.75, 0.625, 0.75, 0.625, 0.75, 0.625, 0.75, 0.625, 0.75, 0.625, 0.75, 0.625, 0.75, 0.625, 0.75, 0.625, 0.75, 0.625, 0.75, 0.625, 0.75, 0.625, 0.75, 0.625, 0.75, 0.625, 0.75, 0.625, 0.75, 0.625, 0.75, 0.625, 0.75, 0.625, 0.75, 0.625, 0.75, 0.625, 0.75, 0.625, 0.75, 0.625, 0.75, 0.625, 0.75, 0.625, 0.75, 0.625, 0.75, 0.625, 0.75, 0.625, 0.75, 0.625, 0.75, 0.625, 0.75, 0.625, 0.75, 0.625, 0.75, 0.625, 0.75, 0.625, 0.75, 0.625, 0.75, 0.625, 0.75, 0.625, 0.75, 0.625, 0.75, 0.625, 0.75, 0.625, 0.75, 0.625, 0.75, 0.625, 0.75, 0.625, 0.75, 0.625, 0.75, 0.625, 0.75, 0.625, 0.75, 0.625, 0.75, 0.625, 0.75, 0.625, 0.75, 0.625, 0.75, 0.625, 0.75, 0.625, 0.75, 0.625, 0.75, 0.625, 0.75, 0.625, 0.75, 0.625, 0.75, 0.625, 0.75, 0.625, 0.75, 0.625, 0.75, 0.625, 0.75, 0.625, 0.75, 0.625, 0.75, 0.625, 0.75, 0.625, 0.75, 0.625, 0.75, 0.625, 0.75, 0.625, 0.75, 0.625, 0.75, 0.375, 0.5, 0.625, 0.5, 0.625, 0.75, 0.375, 0.75, 0.625, 0.75, 0.625, 0.5, 0.625, 0.5, 0.625, 0.75, 0.625, 0.75, 0.625, 0.5, 0.625, 0.5, 0.625, 0.75, 0.625, 0.75, 0.625, 0.5, 0.625, 0.5, 0.625, 0.75, 0.375, 0.75, 0.625, 0.75, 0.625, 0.75, 0.375, 0.75, 0.625, 0.75, 0.625, 0.75, 0.625, 0.75, 0.625, 0.75, 0.625, 0.75, 0.625, 0.75, 0.625, 0.75, 0.625, 0.75, 0.375, 0.75, 0.625, 0.75, 0.625, 0.75, 0.375, 0.75, 0.625, 0.75, 0.625, 0.75, 0.625, 0.75, 0.625, 0.75])
me_cube_002.update()

# ---- objects
ob_empty = bpy.data.objects.new('Empty', None)
ob_empty_001 = bpy.data.objects.new('Empty.001', None)
ob_plane = bpy.data.objects.new('Plane', me_plane)
ob_plane_001 = bpy.data.objects.new('Plane.001', me_plane_001)
ob_plane_002 = bpy.data.objects.new('Plane.002', me_plane_002)
ob_plane_003 = bpy.data.objects.new('Plane.003', me_plane_003)
ob_plane_004 = bpy.data.objects.new('Plane.004', me_plane_004)
ob_cube = bpy.data.objects.new('Cube', me_cube_002)
ob_empty_002 = bpy.data.objects.new('Empty.002', None)

# ---- transforms, parenting, visibility, modifiers, constraints
ob_empty.location = (0.0, 0.0, 0.0)
ob_empty.empty_display_type = 'IMAGE'
ob_empty.empty_display_size = 5.0
ob_empty.use_empty_image_alpha = True
ob_empty.color = (1.0, 1.0, 1.0, 0.2205)
ob_empty_001.location = (-0.1035, 0.0, 0.6041)
ob_empty_001.rotation_euler = (1.571, -0.0, -0.0)
ob_empty_001.empty_display_type = 'IMAGE'
ob_empty_001.empty_display_size = 5.0
ob_empty_001.use_empty_image_alpha = True
ob_empty_001.color = (1.0, 1.0, 1.0, 0.1811)
ob_plane.location = (-2.258, 0.0, 0.0)
ob_plane.rotation_euler = (-0.0, 1.571, 0.0)
ob_plane_001.location = (-1.187, 0.0, 0.0)
ob_plane_001.rotation_euler = (-0.0, 1.571, 0.0)
ob_plane_002.location = (-0.6484, 0.0, 0.0)
ob_plane_002.rotation_euler = (-0.0, 1.571, 0.0)
ob_plane_003.location = (-0.06919, 0.0, 0.0)
ob_plane_003.rotation_euler = (-0.0, 1.571, 0.0)
ob_plane_004.location = (0.4988, 0.0, 0.0)
ob_plane_004.rotation_euler = (-0.0, 1.571, 0.0)
ob_cube.location = (-2.142, 0.0, 0.0)
_m = ob_cube.modifiers.new('Subdivision', 'SUBSURF')
_m.levels = 2
_m = ob_cube.modifiers.new('Mirror', 'MIRROR')
_m.use_axis = (False, True, False)
_m.use_clip = True
ob_empty_002.location = (-1.09e-16, 0.002452, 0.4911)
ob_empty_002.rotation_euler = (1.571, -0.0, -1.571)
ob_empty_002.scale = (0.4898, 0.4898, 0.4898)
ob_empty_002.empty_display_type = 'IMAGE'
ob_empty_002.empty_display_size = 5.0
ob_empty_002.use_empty_image_alpha = True
ob_empty_002.color = (1.0, 1.0, 1.0, 0.2047)

# ---- collection membership
col_collection.objects.link(ob_empty)
col_collection.objects.link(ob_empty_001)
col_collection.objects.link(ob_plane)
col_collection.objects.link(ob_plane_001)
col_collection.objects.link(ob_plane_002)
col_collection.objects.link(ob_plane_003)
col_collection.objects.link(ob_plane_004)
col_collection.objects.link(ob_cube)
col_collection.objects.link(ob_empty_002)

# ---- scene / render settings (as saved in the file)
scene.frame_start = 1; scene.frame_end = 250; scene.frame_set(1)
scene.render.engine = 'BLENDER_EEVEE_NEXT'
scene.cycles.sampling_pattern = 'TABULATED_SOBOL'
scene.cycles.use_light_tree = False
scene.view_settings.view_transform = 'Filmic'
bpy.context.view_layer.update()

# ---- added for rendering (the .blend has no active camera and no usable light): camera, sun
cam_auto = bpy.data.cameras.new('AutoCamera')
cam_auto.lens = 50.0
cam_auto.sensor_width = 36.0
cam_auto.clip_end = 1000.0
ob_auto_camera = bpy.data.objects.new('AutoCamera', cam_auto)
scene.collection.objects.link(ob_auto_camera)
ob_auto_camera.location = (5.5442, -6.63469, 4.67932)
ob_auto_camera.rotation_euler = (1.09748, -7.21219e-08, 0.694738)
scene.camera = ob_auto_camera
light_auto_sun = bpy.data.lights.new('AutoSun', 'SUN')
light_auto_sun.energy = 3.0
light_auto_sun.angle = 0.0523599
ob_auto_sun = bpy.data.objects.new('AutoSun', light_auto_sun)
scene.collection.objects.link(ob_auto_sun)
ob_auto_sun.rotation_euler = (0.872665, 0.174533, 0.523599)
bpy.context.view_layer.update()
